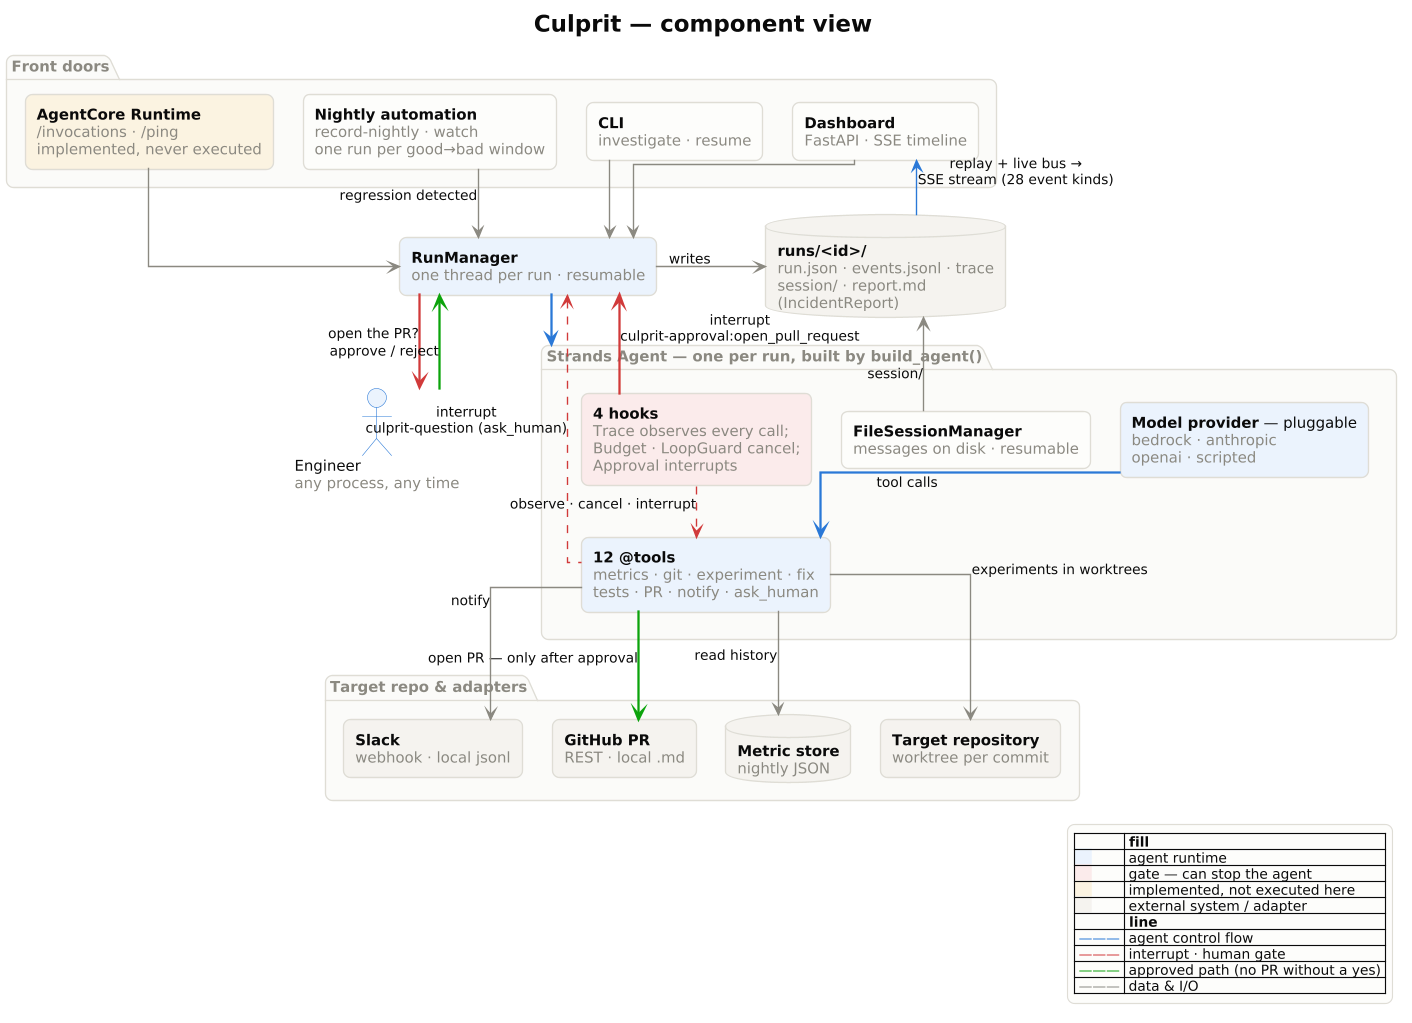

The diagram above was rendered by PlantUML. Its source (embedded in the PNG):
@startuml architecture
!include _style.puml
skinparam linetype ortho
skinparam nodesep 26
skinparam ranksep 40
title Culprit — component view

package "Front doors" as FD {
  rectangle "**CLI**\n<color:$muted>investigate · resume</color>" as CLI
  rectangle "**Dashboard**\n<color:$muted>FastAPI · SSE timeline</color>" as WEB
  rectangle "**Nightly automation**\n<color:$muted>record-nightly · watch</color>\n<color:$muted>one run per good→bad window</color>" as AUTO
  rectangle "**AgentCore Runtime**\n<color:$muted>/invocations · /ping</color>\n<color:$muted>implemented, never executed</color>" as AC $warnFill
}

actor "Engineer\n<color:$muted>any process, any time</color>" as HUMAN $accentFill
rectangle "**RunManager**\n<color:$muted>one thread per run · resumable</color>" as RM $accentFill
database "**runs/<id>/**\n<color:$muted>run.json · events.jsonl · trace</color>\n<color:$muted>session/ · report.md (IncidentReport)</color>" as RUNDIR

package "Strands Agent — one per run, built by build_agent()" as AG {
  rectangle "**Model provider** — pluggable\n<color:$muted>bedrock · anthropic</color>\n<color:$muted>openai · scripted</color>" as MODEL $accentFill
  rectangle "**4 hooks**\n<color:$muted>Trace observes every call;</color>\n<color:$muted>Budget · LoopGuard cancel;</color>\n<color:$muted>Approval interrupts</color>" as HOOKS $badFill
  rectangle "**12 @tools**\n<color:$muted>metrics · git · experiment · fix</color>\n<color:$muted>tests · PR · notify · ask_human</color>" as TOOLS $accentFill
  rectangle "**FileSessionManager**\n<color:$muted>messages on disk · resumable</color>" as SESS
}

package "Target repo & adapters" as EXT {
  rectangle "**Target repository**\n<color:$muted>worktree per commit</color>" as REPO $greyFill
  database "**Metric store**\n<color:$muted>nightly JSON</color>" as MS
  rectangle "**GitHub PR**\n<color:$muted>REST · local .md</color>" as GH $greyFill
  rectangle "**Slack**\n<color:$muted>webhook · local jsonl</color>" as SL $greyFill
}

CLI  -down-> RM
WEB  -down-> RM
AUTO -down-> RM : regression detected
AC   -down-> RM
RM   -right-> RUNDIR : writes
RUNDIR -[$accent]up-> WEB : replay + live bus →\nSSE stream (28 event kinds)
RM   -[$accent,thickness=2]down-> AG
MODEL -[$accent,thickness=2]down-> TOOLS : tool calls
HOOKS -[$bad,dashed]down-> TOOLS : observe · cancel · interrupt
SESS -up-> RUNDIR : session/
TOOLS -down-> MS : read history
TOOLS -down-> REPO : experiments in worktrees
TOOLS -[$good,thickness=2]down-> GH : open PR — only after approval
TOOLS -down-> SL : notify
HOOKS -[$bad,thickness=2]up-> RM : interrupt\nculprit-approval:open_pull_request
TOOLS -[$bad,dashed]up-> RM : interrupt\nculprit-question (ask_human)
RM -[$bad,thickness=2]right-> HUMAN : "open the PR?"
HUMAN -[$good,thickness=2]-> RM : approve / reject

legend right
|= |= fill |
|<back:$accentFill>    </back>| agent runtime |
|<back:$badFill>    </back>| gate — can stop the agent |
|<back:$warnFill>    </back>| implemented, not executed here |
|<back:$greyFill>    </back>| external system / adapter |
|= |= line |
| <color:$accent>———</color> | agent control flow |
| <color:$bad>———</color> | interrupt · human gate |
| <color:$good>———</color> | approved path (no PR without a yes) |
| <color:$muted>———</color> | data & I/O |
endlegend
@enduml